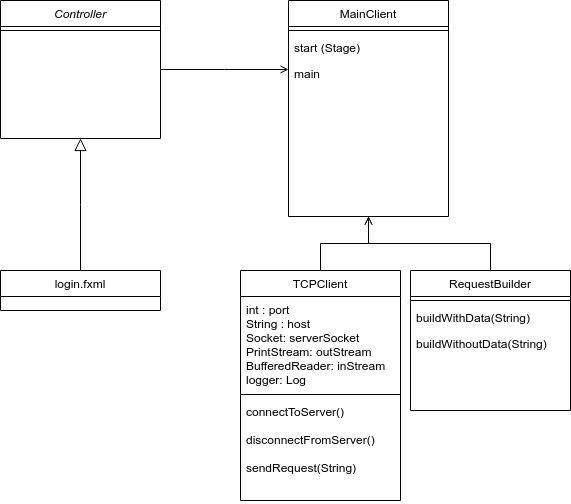

The diagram above was exported from draw.io. Its source (the exported page's mxGraphModel, read from the mxfile embedded in the PNG):
<mxGraphModel dx="1427" dy="888" grid="1" gridSize="10" guides="1" tooltips="1" connect="1" arrows="1" fold="1" page="1" pageScale="1" pageWidth="827" pageHeight="1169" math="0" shadow="0">
  <root>
    <mxCell id="WIyWlLk6GJQsqaUBKTNV-0" />
    <mxCell id="WIyWlLk6GJQsqaUBKTNV-1" parent="WIyWlLk6GJQsqaUBKTNV-0" />
    <mxCell id="zkfFHV4jXpPFQw0GAbJ--0" value="Controller" style="swimlane;fontStyle=2;align=center;verticalAlign=top;childLayout=stackLayout;horizontal=1;startSize=26;horizontalStack=0;resizeParent=1;resizeLast=0;collapsible=1;marginBottom=0;rounded=0;shadow=0;strokeWidth=1;" parent="WIyWlLk6GJQsqaUBKTNV-1" vertex="1">
      <mxGeometry x="220" y="120" width="160" height="138" as="geometry">
        <mxRectangle x="230" y="140" width="160" height="26" as="alternateBounds" />
      </mxGeometry>
    </mxCell>
    <mxCell id="zkfFHV4jXpPFQw0GAbJ--4" value="" style="line;html=1;strokeWidth=1;align=left;verticalAlign=middle;spacingTop=-1;spacingLeft=3;spacingRight=3;rotatable=0;labelPosition=right;points=[];portConstraint=eastwest;" parent="zkfFHV4jXpPFQw0GAbJ--0" vertex="1">
      <mxGeometry y="26" width="160" height="8" as="geometry" />
    </mxCell>
    <mxCell id="zkfFHV4jXpPFQw0GAbJ--13" value="login.fxml" style="swimlane;fontStyle=0;align=center;verticalAlign=top;childLayout=stackLayout;horizontal=1;startSize=26;horizontalStack=0;resizeParent=1;resizeLast=0;collapsible=1;marginBottom=0;rounded=0;shadow=0;strokeWidth=1;" parent="WIyWlLk6GJQsqaUBKTNV-1" vertex="1">
      <mxGeometry x="220" y="390" width="160" height="40" as="geometry">
        <mxRectangle x="340" y="380" width="170" height="26" as="alternateBounds" />
      </mxGeometry>
    </mxCell>
    <mxCell id="zkfFHV4jXpPFQw0GAbJ--16" value="" style="endArrow=block;endSize=10;endFill=0;shadow=0;strokeWidth=1;rounded=0;edgeStyle=elbowEdgeStyle;elbow=vertical;" parent="WIyWlLk6GJQsqaUBKTNV-1" source="zkfFHV4jXpPFQw0GAbJ--13" target="zkfFHV4jXpPFQw0GAbJ--0" edge="1">
      <mxGeometry width="160" relative="1" as="geometry">
        <mxPoint x="210" y="373" as="sourcePoint" />
        <mxPoint x="310" y="271" as="targetPoint" />
      </mxGeometry>
    </mxCell>
    <mxCell id="zkfFHV4jXpPFQw0GAbJ--17" value="MainClient" style="swimlane;fontStyle=0;align=center;verticalAlign=top;childLayout=stackLayout;horizontal=1;startSize=26;horizontalStack=0;resizeParent=1;resizeLast=0;collapsible=1;marginBottom=0;rounded=0;shadow=0;strokeWidth=1;" parent="WIyWlLk6GJQsqaUBKTNV-1" vertex="1">
      <mxGeometry x="508" y="120" width="160" height="216" as="geometry">
        <mxRectangle x="550" y="140" width="160" height="26" as="alternateBounds" />
      </mxGeometry>
    </mxCell>
    <mxCell id="zkfFHV4jXpPFQw0GAbJ--23" value="" style="line;html=1;strokeWidth=1;align=left;verticalAlign=middle;spacingTop=-1;spacingLeft=3;spacingRight=3;rotatable=0;labelPosition=right;points=[];portConstraint=eastwest;" parent="zkfFHV4jXpPFQw0GAbJ--17" vertex="1">
      <mxGeometry y="26" width="160" height="8" as="geometry" />
    </mxCell>
    <mxCell id="zkfFHV4jXpPFQw0GAbJ--24" value="start (Stage)" style="text;align=left;verticalAlign=top;spacingLeft=4;spacingRight=4;overflow=hidden;rotatable=0;points=[[0,0.5],[1,0.5]];portConstraint=eastwest;" parent="zkfFHV4jXpPFQw0GAbJ--17" vertex="1">
      <mxGeometry y="34" width="160" height="26" as="geometry" />
    </mxCell>
    <mxCell id="zkfFHV4jXpPFQw0GAbJ--25" value="main" style="text;align=left;verticalAlign=top;spacingLeft=4;spacingRight=4;overflow=hidden;rotatable=0;points=[[0,0.5],[1,0.5]];portConstraint=eastwest;" parent="zkfFHV4jXpPFQw0GAbJ--17" vertex="1">
      <mxGeometry y="60" width="160" height="26" as="geometry" />
    </mxCell>
    <mxCell id="zkfFHV4jXpPFQw0GAbJ--26" value="" style="endArrow=open;shadow=0;strokeWidth=1;rounded=0;endFill=1;edgeStyle=elbowEdgeStyle;elbow=vertical;" parent="WIyWlLk6GJQsqaUBKTNV-1" source="zkfFHV4jXpPFQw0GAbJ--0" target="zkfFHV4jXpPFQw0GAbJ--17" edge="1">
      <mxGeometry x="0.5" y="41" relative="1" as="geometry">
        <mxPoint x="380" y="192" as="sourcePoint" />
        <mxPoint x="540" y="192" as="targetPoint" />
        <mxPoint x="-40" y="32" as="offset" />
      </mxGeometry>
    </mxCell>
    <mxCell id="sjoNGXBISdUToWWgPjVz-4" value="RequestBuilder" style="swimlane;fontStyle=0;align=center;verticalAlign=top;childLayout=stackLayout;horizontal=1;startSize=26;horizontalStack=0;resizeParent=1;resizeLast=0;collapsible=1;marginBottom=0;rounded=0;shadow=0;strokeWidth=1;" vertex="1" parent="WIyWlLk6GJQsqaUBKTNV-1">
      <mxGeometry x="630" y="390" width="160" height="140" as="geometry">
        <mxRectangle x="550" y="140" width="160" height="26" as="alternateBounds" />
      </mxGeometry>
    </mxCell>
    <mxCell id="sjoNGXBISdUToWWgPjVz-5" value="" style="line;html=1;strokeWidth=1;align=left;verticalAlign=middle;spacingTop=-1;spacingLeft=3;spacingRight=3;rotatable=0;labelPosition=right;points=[];portConstraint=eastwest;" vertex="1" parent="sjoNGXBISdUToWWgPjVz-4">
      <mxGeometry y="26" width="160" height="8" as="geometry" />
    </mxCell>
    <mxCell id="sjoNGXBISdUToWWgPjVz-6" value="buildWithData(String) " style="text;align=left;verticalAlign=top;spacingLeft=4;spacingRight=4;overflow=hidden;rotatable=0;points=[[0,0.5],[1,0.5]];portConstraint=eastwest;" vertex="1" parent="sjoNGXBISdUToWWgPjVz-4">
      <mxGeometry y="34" width="160" height="26" as="geometry" />
    </mxCell>
    <mxCell id="sjoNGXBISdUToWWgPjVz-7" value="buildWithoutData(String) " style="text;align=left;verticalAlign=top;spacingLeft=4;spacingRight=4;overflow=hidden;rotatable=0;points=[[0,0.5],[1,0.5]];portConstraint=eastwest;" vertex="1" parent="sjoNGXBISdUToWWgPjVz-4">
      <mxGeometry y="60" width="160" height="26" as="geometry" />
    </mxCell>
    <mxCell id="sjoNGXBISdUToWWgPjVz-8" value="TCPClient" style="swimlane;fontStyle=0;align=center;verticalAlign=top;childLayout=stackLayout;horizontal=1;startSize=26;horizontalStack=0;resizeParent=1;resizeParentMax=0;resizeLast=0;collapsible=1;marginBottom=0;" vertex="1" parent="WIyWlLk6GJQsqaUBKTNV-1">
      <mxGeometry x="460" y="390" width="160" height="230" as="geometry" />
    </mxCell>
    <mxCell id="sjoNGXBISdUToWWgPjVz-9" value="int : port&#10;String : host&#10;Socket: serverSocket&#10;PrintStream: outStream&#10;BufferedReader: inStream&#10;logger: Log" style="text;strokeColor=none;fillColor=none;align=left;verticalAlign=top;spacingLeft=4;spacingRight=4;overflow=hidden;rotatable=0;points=[[0,0.5],[1,0.5]];portConstraint=eastwest;" vertex="1" parent="sjoNGXBISdUToWWgPjVz-8">
      <mxGeometry y="26" width="160" height="94" as="geometry" />
    </mxCell>
    <mxCell id="sjoNGXBISdUToWWgPjVz-10" value="" style="line;strokeWidth=1;fillColor=none;align=left;verticalAlign=middle;spacingTop=-1;spacingLeft=3;spacingRight=3;rotatable=0;labelPosition=right;points=[];portConstraint=eastwest;" vertex="1" parent="sjoNGXBISdUToWWgPjVz-8">
      <mxGeometry y="120" width="160" height="8" as="geometry" />
    </mxCell>
    <mxCell id="sjoNGXBISdUToWWgPjVz-11" value="connectToServer()&#10;&#10;disconnectFromServer()&#10;&#10;sendRequest(String) &#10;&#10;" style="text;strokeColor=none;fillColor=none;align=left;verticalAlign=top;spacingLeft=4;spacingRight=4;overflow=hidden;rotatable=0;points=[[0,0.5],[1,0.5]];portConstraint=eastwest;" vertex="1" parent="sjoNGXBISdUToWWgPjVz-8">
      <mxGeometry y="128" width="160" height="102" as="geometry" />
    </mxCell>
    <mxCell id="sjoNGXBISdUToWWgPjVz-12" value="" style="endArrow=open;shadow=0;strokeWidth=1;rounded=0;endFill=1;edgeStyle=elbowEdgeStyle;elbow=vertical;exitX=0.5;exitY=0;exitDx=0;exitDy=0;entryX=0.5;entryY=1;entryDx=0;entryDy=0;" edge="1" parent="WIyWlLk6GJQsqaUBKTNV-1" source="sjoNGXBISdUToWWgPjVz-8" target="zkfFHV4jXpPFQw0GAbJ--17">
      <mxGeometry x="0.5" y="41" relative="1" as="geometry">
        <mxPoint x="390" y="199" as="sourcePoint" />
        <mxPoint x="518" y="199" as="targetPoint" />
        <mxPoint x="-40" y="32" as="offset" />
      </mxGeometry>
    </mxCell>
    <mxCell id="sjoNGXBISdUToWWgPjVz-14" value="" style="endArrow=open;shadow=0;strokeWidth=1;rounded=0;endFill=1;edgeStyle=elbowEdgeStyle;elbow=vertical;exitX=0.5;exitY=0;exitDx=0;exitDy=0;entryX=0.5;entryY=1;entryDx=0;entryDy=0;" edge="1" parent="WIyWlLk6GJQsqaUBKTNV-1" source="sjoNGXBISdUToWWgPjVz-4" target="zkfFHV4jXpPFQw0GAbJ--17">
      <mxGeometry x="0.5" y="41" relative="1" as="geometry">
        <mxPoint x="550" y="400" as="sourcePoint" />
        <mxPoint x="598" y="346" as="targetPoint" />
        <mxPoint x="-40" y="32" as="offset" />
      </mxGeometry>
    </mxCell>
  </root>
</mxGraphModel>